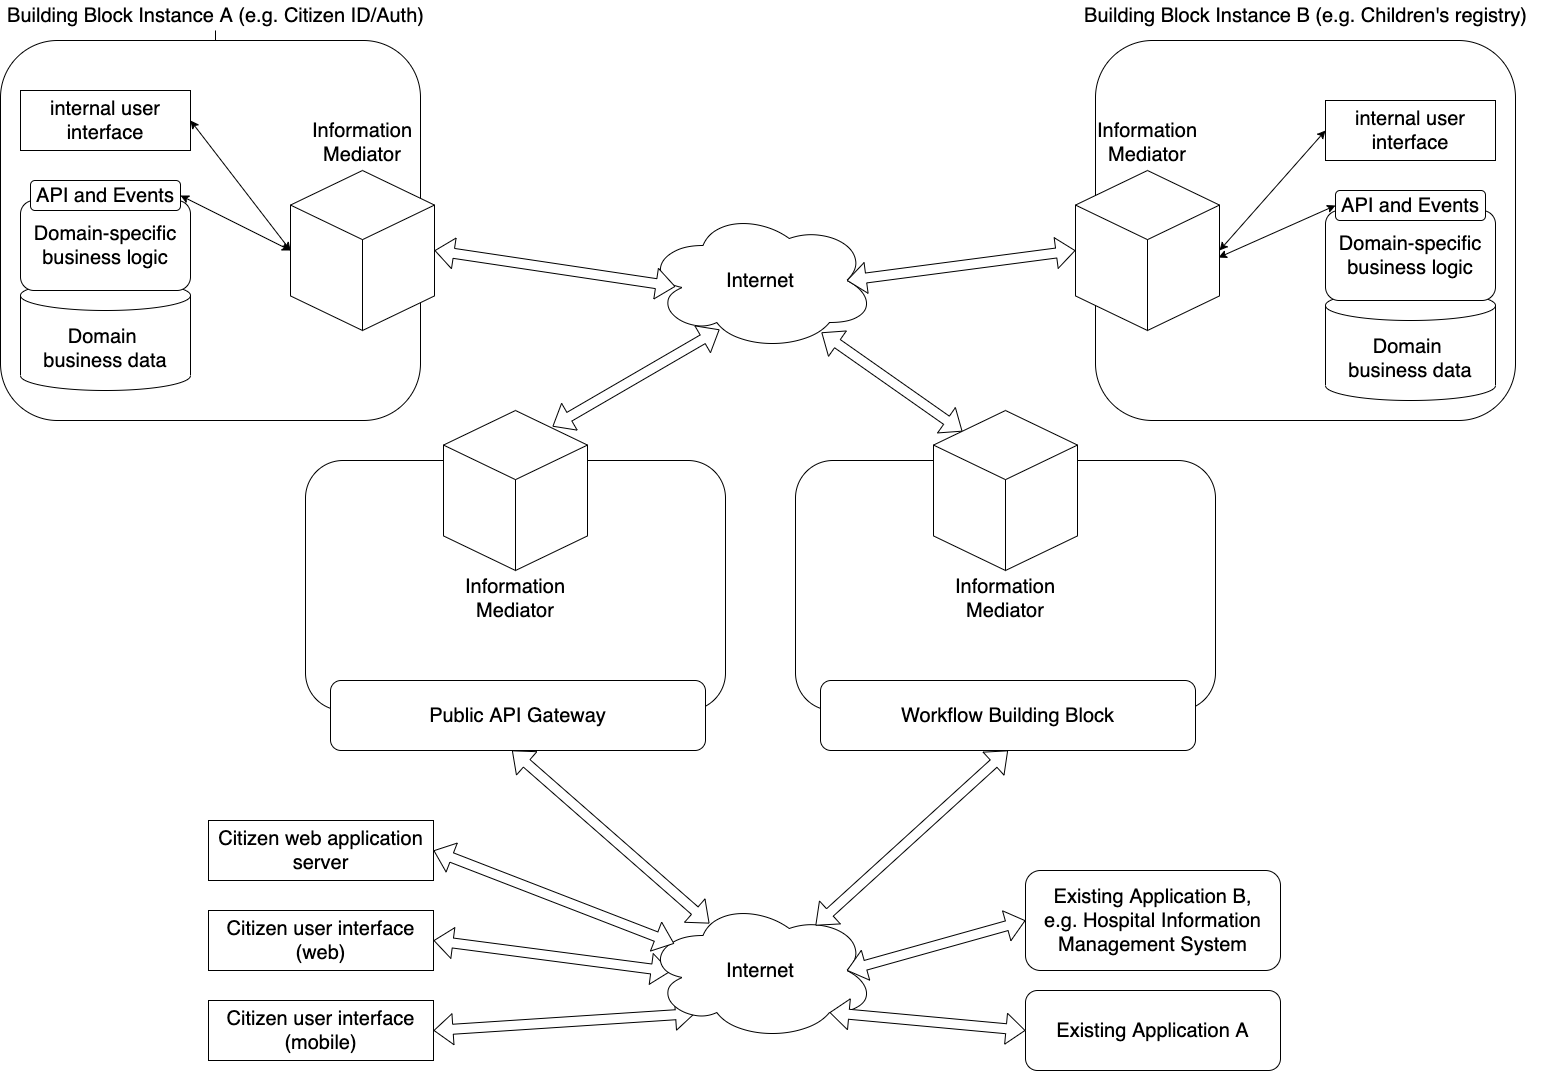

The diagram above was exported from draw.io. Its source (the exported page's mxGraphModel, read from the mxfile embedded in the PNG):
<mxGraphModel dx="2037" dy="1104" grid="1" gridSize="10" guides="1" tooltips="1" connect="1" arrows="1" fold="1" page="1" pageScale="1" pageWidth="850" pageHeight="1100" math="0" shadow="0">
  <root>
    <mxCell id="0" />
    <mxCell id="1" parent="0" />
    <mxCell id="smtUQIfsUgpC0TYSd01B-20" style="edgeStyle=orthogonalEdgeStyle;rounded=0;orthogonalLoop=1;jettySize=auto;html=1;" parent="1" source="wrr0NULodOJpnNgOjmu--16" target="wrr0NULodOJpnNgOjmu--14" edge="1">
      <mxGeometry relative="1" as="geometry" />
    </mxCell>
    <mxCell id="wrr0NULodOJpnNgOjmu--16" value="&lt;font style=&quot;font-size: 20px&quot;&gt;Building Block Instance A (e.g. Citizen ID/Auth)&lt;/font&gt;" style="text;html=1;align=center;verticalAlign=middle;resizable=0;points=[];autosize=1;strokeColor=none;fontSize=20;" parent="1" vertex="1">
      <mxGeometry x="105" width="430" height="30" as="geometry" />
    </mxCell>
    <mxCell id="wrr0NULodOJpnNgOjmu--40" value="Internet" style="ellipse;shape=cloud;whiteSpace=wrap;html=1;fontSize=20;" parent="1" vertex="1">
      <mxGeometry x="750" y="210" width="230" height="140" as="geometry" />
    </mxCell>
    <mxCell id="wrr0NULodOJpnNgOjmu--42" value="" style="shape=flexArrow;endArrow=classic;html=1;fontSize=20;exitX=1;exitY=0.5;exitDx=0;exitDy=0;exitPerimeter=0;startArrow=block;entryX=0.13;entryY=0.543;entryDx=0;entryDy=0;entryPerimeter=0;fillColor=#ffffff;" parent="1" source="wrr0NULodOJpnNgOjmu--11" target="wrr0NULodOJpnNgOjmu--40" edge="1">
      <mxGeometry width="50" height="50" relative="1" as="geometry">
        <mxPoint x="560" y="250" as="sourcePoint" />
        <mxPoint x="570" y="130" as="targetPoint" />
      </mxGeometry>
    </mxCell>
    <mxCell id="wrr0NULodOJpnNgOjmu--43" value="" style="shape=flexArrow;endArrow=classic;html=1;fontSize=20;entryX=0;entryY=0.5;entryDx=0;entryDy=0;entryPerimeter=0;startArrow=block;exitX=0.875;exitY=0.5;exitDx=0;exitDy=0;exitPerimeter=0;fillColor=#ffffff;" parent="1" source="wrr0NULodOJpnNgOjmu--40" target="wrr0NULodOJpnNgOjmu--26" edge="1">
      <mxGeometry width="50" height="50" relative="1" as="geometry">
        <mxPoint x="667.2" y="241.5" as="sourcePoint" />
        <mxPoint x="760" y="238.5" as="targetPoint" />
      </mxGeometry>
    </mxCell>
    <mxCell id="wrr0NULodOJpnNgOjmu--60" value="" style="shape=flexArrow;endArrow=classic;html=1;fontSize=20;startArrow=block;entryX=0.757;entryY=0.1;entryDx=0;entryDy=0;entryPerimeter=0;exitX=0.322;exitY=0.85;exitDx=0;exitDy=0;exitPerimeter=0;fillColor=#ffffff;" parent="1" source="wrr0NULodOJpnNgOjmu--40" target="wrr0NULodOJpnNgOjmu--55" edge="1">
      <mxGeometry width="50" height="50" relative="1" as="geometry">
        <mxPoint x="750" y="280" as="sourcePoint" />
        <mxPoint x="668.75" y="410" as="targetPoint" />
      </mxGeometry>
    </mxCell>
    <mxCell id="wrr0NULodOJpnNgOjmu--69" value="" style="shape=flexArrow;endArrow=classic;html=1;fontSize=20;startArrow=block;entryX=1;entryY=0.5;entryDx=0;entryDy=0;exitX=0.109;exitY=0.507;exitDx=0;exitDy=0;exitPerimeter=0;" parent="1" source="wrr0NULodOJpnNgOjmu--68" target="wrr0NULodOJpnNgOjmu--61" edge="1">
      <mxGeometry width="50" height="50" relative="1" as="geometry">
        <mxPoint x="732.5" y="1020" as="sourcePoint" />
        <mxPoint x="870" y="950" as="targetPoint" />
      </mxGeometry>
    </mxCell>
    <mxCell id="smtUQIfsUgpC0TYSd01B-2" value="" style="shape=flexArrow;endArrow=classic;html=1;fontSize=20;startArrow=block;entryX=1;entryY=0.5;entryDx=0;entryDy=0;exitX=0.215;exitY=0.807;exitDx=0;exitDy=0;exitPerimeter=0;" parent="1" source="wrr0NULodOJpnNgOjmu--68" target="smtUQIfsUgpC0TYSd01B-1" edge="1">
      <mxGeometry width="50" height="50" relative="1" as="geometry">
        <mxPoint x="652.5" y="870" as="sourcePoint" />
        <mxPoint x="300" y="870" as="targetPoint" />
      </mxGeometry>
    </mxCell>
    <mxCell id="wrr0NULodOJpnNgOjmu--68" value="Internet" style="ellipse;shape=cloud;whiteSpace=wrap;html=1;fontSize=20;" parent="1" vertex="1">
      <mxGeometry x="750" y="900" width="230" height="140" as="geometry" />
    </mxCell>
    <mxCell id="smtUQIfsUgpC0TYSd01B-19" value="" style="shape=flexArrow;endArrow=classic;html=1;fontSize=20;startArrow=block;entryX=0.201;entryY=0.131;entryDx=0;entryDy=0;entryPerimeter=0;fillColor=#ffffff;exitX=0.765;exitY=0.871;exitDx=0;exitDy=0;exitPerimeter=0;" parent="1" source="wrr0NULodOJpnNgOjmu--40" target="smtUQIfsUgpC0TYSd01B-13" edge="1">
      <mxGeometry width="50" height="50" relative="1" as="geometry">
        <mxPoint x="1020" y="350" as="sourcePoint" />
        <mxPoint x="657.008" y="396" as="targetPoint" />
      </mxGeometry>
    </mxCell>
    <mxCell id="smtUQIfsUgpC0TYSd01B-18" value="" style="shape=flexArrow;endArrow=classic;html=1;fontSize=20;startArrow=block;entryX=0.739;entryY=0.179;entryDx=0;entryDy=0;entryPerimeter=0;fillColor=#ffffff;exitX=0.5;exitY=1;exitDx=0;exitDy=0;" parent="1" source="smtUQIfsUgpC0TYSd01B-15" target="wrr0NULodOJpnNgOjmu--68" edge="1">
      <mxGeometry x="900" y="500" width="50" height="50" as="geometry">
        <mxPoint x="1109.3366066349208" y="909.9963980952452" as="sourcePoint" />
        <mxPoint x="1110.67" y="960" as="targetPoint" />
      </mxGeometry>
    </mxCell>
    <mxCell id="wrr0NULodOJpnNgOjmu--70" value="" style="shape=flexArrow;endArrow=classic;html=1;fontSize=20;startArrow=block;entryX=0.278;entryY=0.164;entryDx=0;entryDy=0;entryPerimeter=0;fillColor=#ffffff;exitX=0.484;exitY=1;exitDx=0;exitDy=0;exitPerimeter=0;" parent="1" source="wrr0NULodOJpnNgOjmu--63" target="wrr0NULodOJpnNgOjmu--68" edge="1">
      <mxGeometry width="50" height="50" relative="1" as="geometry">
        <mxPoint x="619.3366066349207" y="909.9963980952452" as="sourcePoint" />
        <mxPoint x="620.67" y="960" as="targetPoint" />
      </mxGeometry>
    </mxCell>
    <mxCell id="smtUQIfsUgpC0TYSd01B-21" value="&lt;font style=&quot;font-size: 20px&quot;&gt;Existing Application A&lt;/font&gt;" style="rounded=1;whiteSpace=wrap;html=1;" parent="1" vertex="1">
      <mxGeometry x="1130" y="990" width="255" height="80" as="geometry" />
    </mxCell>
    <mxCell id="smtUQIfsUgpC0TYSd01B-22" value="" style="shape=flexArrow;endArrow=classic;html=1;fontSize=20;startArrow=block;fillColor=#ffffff;entryX=0.8;entryY=0.8;entryDx=0;entryDy=0;entryPerimeter=0;exitX=0;exitY=0.5;exitDx=0;exitDy=0;" parent="1" source="smtUQIfsUgpC0TYSd01B-21" target="wrr0NULodOJpnNgOjmu--68" edge="1">
      <mxGeometry width="50" height="50" relative="1" as="geometry">
        <mxPoint x="624.0799999999999" y="830" as="sourcePoint" />
        <mxPoint x="440" y="910" as="targetPoint" />
      </mxGeometry>
    </mxCell>
    <mxCell id="smtUQIfsUgpC0TYSd01B-24" value="&lt;font style=&quot;font-size: 20px&quot;&gt;Existing Application B,&lt;br&gt;e.g. Hospital Information Management System&lt;br&gt;&lt;/font&gt;" style="rounded=1;whiteSpace=wrap;html=1;" parent="1" vertex="1">
      <mxGeometry x="1130" y="870" width="255" height="100" as="geometry" />
    </mxCell>
    <mxCell id="smtUQIfsUgpC0TYSd01B-25" value="" style="shape=flexArrow;endArrow=classic;html=1;fontSize=20;startArrow=block;fillColor=#ffffff;entryX=0.875;entryY=0.5;entryDx=0;entryDy=0;entryPerimeter=0;exitX=0;exitY=0.5;exitDx=0;exitDy=0;" parent="1" source="smtUQIfsUgpC0TYSd01B-24" target="wrr0NULodOJpnNgOjmu--68" edge="1">
      <mxGeometry width="50" height="50" relative="1" as="geometry">
        <mxPoint x="1058.2731707317073" y="996" as="sourcePoint" />
        <mxPoint x="970.0000000000002" y="944" as="targetPoint" />
      </mxGeometry>
    </mxCell>
    <mxCell id="smtUQIfsUgpC0TYSd01B-1" value="Citizen user interface (mobile)" style="rounded=0;whiteSpace=wrap;html=1;fontSize=20;fontStyle=0;glass=0;" parent="1" vertex="1">
      <mxGeometry x="313" y="1000" width="225" height="60" as="geometry" />
    </mxCell>
    <mxCell id="wrr0NULodOJpnNgOjmu--61" value="Citizen user interface (web)" style="rounded=0;whiteSpace=wrap;html=1;fontSize=20;" parent="1" vertex="1">
      <mxGeometry x="313" y="910" width="225" height="60" as="geometry" />
    </mxCell>
    <mxCell id="mS0zAhUo6zb7vpFApYzu-2" value="Citizen web application server" style="rounded=0;whiteSpace=wrap;html=1;fontSize=20;" parent="1" vertex="1">
      <mxGeometry x="313" y="820" width="225" height="60" as="geometry" />
    </mxCell>
    <mxCell id="mS0zAhUo6zb7vpFApYzu-3" value="" style="shape=flexArrow;endArrow=classic;html=1;fontSize=20;startArrow=block;entryX=0.125;entryY=0.308;entryDx=0;entryDy=0;entryPerimeter=0;fillColor=#ffffff;exitX=1;exitY=0.5;exitDx=0;exitDy=0;" parent="1" source="mS0zAhUo6zb7vpFApYzu-2" target="wrr0NULodOJpnNgOjmu--68" edge="1">
      <mxGeometry width="50" height="50" relative="1" as="geometry">
        <mxPoint x="540" y="800" as="sourcePoint" />
        <mxPoint x="737.44" y="972.9599999999998" as="targetPoint" />
      </mxGeometry>
    </mxCell>
    <mxCell id="wrr0NULodOJpnNgOjmu--15" value="" style="group;fontSize=20;" parent="1" vertex="1" connectable="0">
      <mxGeometry x="105" y="40" width="1242.5" height="550" as="geometry" />
    </mxCell>
    <mxCell id="wrr0NULodOJpnNgOjmu--14" value="" style="rounded=1;whiteSpace=wrap;html=1;fontSize=20;" parent="wrr0NULodOJpnNgOjmu--15" vertex="1">
      <mxGeometry width="420" height="380" as="geometry" />
    </mxCell>
    <mxCell id="wrr0NULodOJpnNgOjmu--1" value="internal user interface" style="rounded=0;whiteSpace=wrap;html=1;fontSize=20;" parent="wrr0NULodOJpnNgOjmu--15" vertex="1">
      <mxGeometry x="20" y="50" width="170" height="60" as="geometry" />
    </mxCell>
    <mxCell id="wrr0NULodOJpnNgOjmu--7" value="" style="group;fontSize=20;" parent="wrr0NULodOJpnNgOjmu--15" vertex="1" connectable="0">
      <mxGeometry x="20" y="130" width="170" height="220" as="geometry" />
    </mxCell>
    <mxCell id="wrr0NULodOJpnNgOjmu--2" value="Domain &lt;br style=&quot;font-size: 20px;&quot;&gt;business data" style="shape=cylinder3;whiteSpace=wrap;html=1;boundedLbl=1;backgroundOutline=1;size=15;fontSize=20;" parent="wrr0NULodOJpnNgOjmu--7" vertex="1">
      <mxGeometry y="110" width="170" height="110" as="geometry" />
    </mxCell>
    <mxCell id="wrr0NULodOJpnNgOjmu--3" value="Domain-specific&lt;br style=&quot;font-size: 20px&quot;&gt;business logic" style="rounded=1;whiteSpace=wrap;html=1;fontSize=20;" parent="wrr0NULodOJpnNgOjmu--7" vertex="1">
      <mxGeometry y="30" width="170" height="90" as="geometry" />
    </mxCell>
    <mxCell id="wrr0NULodOJpnNgOjmu--4" value="API and Events" style="rounded=1;whiteSpace=wrap;html=1;fontSize=20;" parent="wrr0NULodOJpnNgOjmu--7" vertex="1">
      <mxGeometry x="10" y="10" width="150" height="30" as="geometry" />
    </mxCell>
    <mxCell id="wrr0NULodOJpnNgOjmu--11" value="&lt;font style=&quot;font-size: 20px&quot;&gt;Information Mediator&lt;br style=&quot;font-size: 20px;&quot;&gt;&lt;br style=&quot;font-size: 20px;&quot;&gt;&lt;br style=&quot;font-size: 20px;&quot;&gt;&lt;br style=&quot;font-size: 20px;&quot;&gt;&lt;br style=&quot;font-size: 20px;&quot;&gt;&lt;br style=&quot;font-size: 20px;&quot;&gt;&lt;br style=&quot;font-size: 20px;&quot;&gt;&lt;br style=&quot;font-size: 20px;&quot;&gt;&lt;br style=&quot;font-size: 20px;&quot;&gt;&lt;br style=&quot;font-size: 20px;&quot;&gt;&lt;/font&gt;" style="html=1;whiteSpace=wrap;shape=isoCube2;backgroundOutline=1;isoAngle=15;fontSize=20;" parent="wrr0NULodOJpnNgOjmu--15" vertex="1">
      <mxGeometry x="290" y="130" width="144" height="160" as="geometry" />
    </mxCell>
    <mxCell id="wrr0NULodOJpnNgOjmu--12" value="" style="endArrow=classic;html=1;entryX=1;entryY=0.5;entryDx=0;entryDy=0;exitX=0;exitY=0.5;exitDx=0;exitDy=0;exitPerimeter=0;startArrow=classic;startFill=1;fontSize=20;" parent="wrr0NULodOJpnNgOjmu--15" source="wrr0NULodOJpnNgOjmu--11" target="wrr0NULodOJpnNgOjmu--1" edge="1">
      <mxGeometry width="50" height="50" relative="1" as="geometry">
        <mxPoint x="200" y="110" as="sourcePoint" />
        <mxPoint x="250" y="60" as="targetPoint" />
      </mxGeometry>
    </mxCell>
    <mxCell id="wrr0NULodOJpnNgOjmu--13" value="" style="endArrow=classic;html=1;entryX=1;entryY=0.5;entryDx=0;entryDy=0;exitX=0;exitY=0.5;exitDx=0;exitDy=0;exitPerimeter=0;startArrow=classic;startFill=1;fontSize=20;" parent="wrr0NULodOJpnNgOjmu--15" source="wrr0NULodOJpnNgOjmu--11" target="wrr0NULodOJpnNgOjmu--4" edge="1">
      <mxGeometry width="50" height="50" relative="1" as="geometry">
        <mxPoint x="270" y="100" as="sourcePoint" />
        <mxPoint x="157.5" y="50" as="targetPoint" />
      </mxGeometry>
    </mxCell>
    <mxCell id="smtUQIfsUgpC0TYSd01B-27" value="" style="group" parent="1" vertex="1" connectable="0">
      <mxGeometry x="900" y="410" width="420" height="370" as="geometry" />
    </mxCell>
    <mxCell id="smtUQIfsUgpC0TYSd01B-12" value="" style="rounded=1;whiteSpace=wrap;html=1;fontSize=20;" parent="smtUQIfsUgpC0TYSd01B-27" vertex="1">
      <mxGeometry y="50" width="420" height="250" as="geometry" />
    </mxCell>
    <mxCell id="smtUQIfsUgpC0TYSd01B-13" value="&lt;font style=&quot;font-size: 20px&quot;&gt;&lt;br&gt;&lt;br&gt;&lt;br style=&quot;font-size: 20px&quot;&gt;&lt;br style=&quot;font-size: 20px&quot;&gt;&lt;br style=&quot;font-size: 20px&quot;&gt;&lt;br style=&quot;font-size: 20px&quot;&gt;&lt;br style=&quot;font-size: 20px&quot;&gt;&lt;br style=&quot;font-size: 20px&quot;&gt;&lt;br style=&quot;font-size: 20px&quot;&gt;Information Mediator&lt;br style=&quot;font-size: 20px&quot;&gt;&lt;/font&gt;" style="html=1;whiteSpace=wrap;shape=isoCube2;backgroundOutline=1;isoAngle=15;fontSize=20;align=center;" parent="smtUQIfsUgpC0TYSd01B-27" vertex="1">
      <mxGeometry x="138" width="144" height="160" as="geometry" />
    </mxCell>
    <mxCell id="smtUQIfsUgpC0TYSd01B-14" value="" style="group;fontSize=20;" parent="smtUQIfsUgpC0TYSd01B-27" vertex="1" connectable="0">
      <mxGeometry x="25" y="270" width="375" height="70" as="geometry" />
    </mxCell>
    <mxCell id="smtUQIfsUgpC0TYSd01B-15" value="Workflow Building Block" style="rounded=1;whiteSpace=wrap;html=1;fontSize=20;" parent="smtUQIfsUgpC0TYSd01B-14" vertex="1">
      <mxGeometry width="375.00000000000006" height="70" as="geometry" />
    </mxCell>
    <mxCell id="smtUQIfsUgpC0TYSd01B-28" value="" style="group" parent="1" vertex="1" connectable="0">
      <mxGeometry x="410" y="410" width="420" height="370" as="geometry" />
    </mxCell>
    <mxCell id="wrr0NULodOJpnNgOjmu--50" value="" style="rounded=1;whiteSpace=wrap;html=1;fontSize=20;" parent="smtUQIfsUgpC0TYSd01B-28" vertex="1">
      <mxGeometry y="50" width="420" height="250" as="geometry" />
    </mxCell>
    <mxCell id="wrr0NULodOJpnNgOjmu--55" value="&lt;font style=&quot;font-size: 20px&quot;&gt;&lt;br&gt;&lt;br&gt;&lt;br style=&quot;font-size: 20px&quot;&gt;&lt;br style=&quot;font-size: 20px&quot;&gt;&lt;br style=&quot;font-size: 20px&quot;&gt;&lt;br style=&quot;font-size: 20px&quot;&gt;&lt;br style=&quot;font-size: 20px&quot;&gt;&lt;br style=&quot;font-size: 20px&quot;&gt;&lt;br style=&quot;font-size: 20px&quot;&gt;Information Mediator&lt;br style=&quot;font-size: 20px&quot;&gt;&lt;/font&gt;" style="html=1;whiteSpace=wrap;shape=isoCube2;backgroundOutline=1;isoAngle=15;fontSize=20;align=center;" parent="smtUQIfsUgpC0TYSd01B-28" vertex="1">
      <mxGeometry x="138" width="144" height="160" as="geometry" />
    </mxCell>
    <mxCell id="wrr0NULodOJpnNgOjmu--62" value="" style="group;fontSize=20;" parent="smtUQIfsUgpC0TYSd01B-28" vertex="1" connectable="0">
      <mxGeometry x="25" y="270" width="375" height="70" as="geometry" />
    </mxCell>
    <mxCell id="wrr0NULodOJpnNgOjmu--63" value="Public API Gateway" style="rounded=1;whiteSpace=wrap;html=1;fontSize=20;" parent="wrr0NULodOJpnNgOjmu--62" vertex="1">
      <mxGeometry width="375.00000000000006" height="70" as="geometry" />
    </mxCell>
    <mxCell id="smtUQIfsUgpC0TYSd01B-26" value=" " style="group" parent="1" vertex="1" connectable="0">
      <mxGeometry x="1200" width="450" height="420" as="geometry" />
    </mxCell>
    <mxCell id="wrr0NULodOJpnNgOjmu--19" value="" style="group;fontSize=20;" parent="smtUQIfsUgpC0TYSd01B-26" vertex="1" connectable="0">
      <mxGeometry y="40" width="420" height="380" as="geometry" />
    </mxCell>
    <mxCell id="wrr0NULodOJpnNgOjmu--20" value="" style="rounded=1;whiteSpace=wrap;html=1;fontSize=20;" parent="wrr0NULodOJpnNgOjmu--19" vertex="1">
      <mxGeometry width="420" height="380" as="geometry" />
    </mxCell>
    <mxCell id="wrr0NULodOJpnNgOjmu--21" value="internal user interface" style="rounded=0;whiteSpace=wrap;html=1;fontSize=20;" parent="wrr0NULodOJpnNgOjmu--19" vertex="1">
      <mxGeometry x="230" y="60" width="170" height="60" as="geometry" />
    </mxCell>
    <mxCell id="wrr0NULodOJpnNgOjmu--22" value="" style="group;fontSize=20;" parent="wrr0NULodOJpnNgOjmu--19" vertex="1" connectable="0">
      <mxGeometry x="230" y="140" width="170" height="220" as="geometry" />
    </mxCell>
    <mxCell id="wrr0NULodOJpnNgOjmu--23" value="Domain &lt;br style=&quot;font-size: 20px;&quot;&gt;business data" style="shape=cylinder3;whiteSpace=wrap;html=1;boundedLbl=1;backgroundOutline=1;size=15;fontSize=20;" parent="wrr0NULodOJpnNgOjmu--22" vertex="1">
      <mxGeometry y="110" width="170" height="110" as="geometry" />
    </mxCell>
    <mxCell id="wrr0NULodOJpnNgOjmu--24" value="Domain-specific&lt;br style=&quot;font-size: 20px&quot;&gt;business logic" style="rounded=1;whiteSpace=wrap;html=1;fontSize=20;" parent="wrr0NULodOJpnNgOjmu--22" vertex="1">
      <mxGeometry y="30" width="170" height="90" as="geometry" />
    </mxCell>
    <mxCell id="wrr0NULodOJpnNgOjmu--26" value="&lt;font style=&quot;font-size: 20px&quot;&gt;Information Mediator&lt;br style=&quot;font-size: 20px;&quot;&gt;&lt;br style=&quot;font-size: 20px;&quot;&gt;&lt;br style=&quot;font-size: 20px;&quot;&gt;&lt;br style=&quot;font-size: 20px;&quot;&gt;&lt;br style=&quot;font-size: 20px;&quot;&gt;&lt;br style=&quot;font-size: 20px;&quot;&gt;&lt;br style=&quot;font-size: 20px;&quot;&gt;&lt;br style=&quot;font-size: 20px;&quot;&gt;&lt;br style=&quot;font-size: 20px;&quot;&gt;&lt;br style=&quot;font-size: 20px;&quot;&gt;&lt;/font&gt;" style="html=1;whiteSpace=wrap;shape=isoCube2;backgroundOutline=1;isoAngle=15;fontSize=20;" parent="wrr0NULodOJpnNgOjmu--19" vertex="1">
      <mxGeometry x="-20" y="130" width="144" height="160" as="geometry" />
    </mxCell>
    <mxCell id="wrr0NULodOJpnNgOjmu--27" value="" style="endArrow=classic;html=1;entryX=0;entryY=0.5;entryDx=0;entryDy=0;exitX=1;exitY=0.5;exitDx=0;exitDy=0;exitPerimeter=0;startArrow=classic;startFill=1;fontSize=20;" parent="wrr0NULodOJpnNgOjmu--19" source="wrr0NULodOJpnNgOjmu--26" target="wrr0NULodOJpnNgOjmu--21" edge="1">
      <mxGeometry width="50" height="50" relative="1" as="geometry">
        <mxPoint x="200" y="110" as="sourcePoint" />
        <mxPoint x="250" y="60" as="targetPoint" />
      </mxGeometry>
    </mxCell>
    <mxCell id="wrr0NULodOJpnNgOjmu--28" value="" style="endArrow=classic;html=1;entryX=0;entryY=0.5;entryDx=0;entryDy=0;startArrow=classic;startFill=1;fontSize=20;exitX=0.993;exitY=0.544;exitDx=0;exitDy=0;exitPerimeter=0;" parent="wrr0NULodOJpnNgOjmu--19" source="wrr0NULodOJpnNgOjmu--26" target="wrr0NULodOJpnNgOjmu--25" edge="1">
      <mxGeometry width="50" height="50" relative="1" as="geometry">
        <mxPoint y="220" as="sourcePoint" />
        <mxPoint x="157.5" y="50" as="targetPoint" />
      </mxGeometry>
    </mxCell>
    <mxCell id="wrr0NULodOJpnNgOjmu--25" value="API and Events" style="rounded=1;whiteSpace=wrap;html=1;fontSize=20;" parent="wrr0NULodOJpnNgOjmu--19" vertex="1">
      <mxGeometry x="240" y="150" width="150" height="30" as="geometry" />
    </mxCell>
    <mxCell id="wrr0NULodOJpnNgOjmu--29" value="&lt;font style=&quot;font-size: 20px&quot;&gt;Building Block Instance B (e.g. Children's registry)&lt;/font&gt;" style="text;html=1;align=center;verticalAlign=middle;resizable=0;points=[];autosize=1;strokeColor=none;fontSize=20;container=1;" parent="smtUQIfsUgpC0TYSd01B-26" vertex="1">
      <mxGeometry x="-30" width="480" height="30" as="geometry" />
    </mxCell>
  </root>
</mxGraphModel>